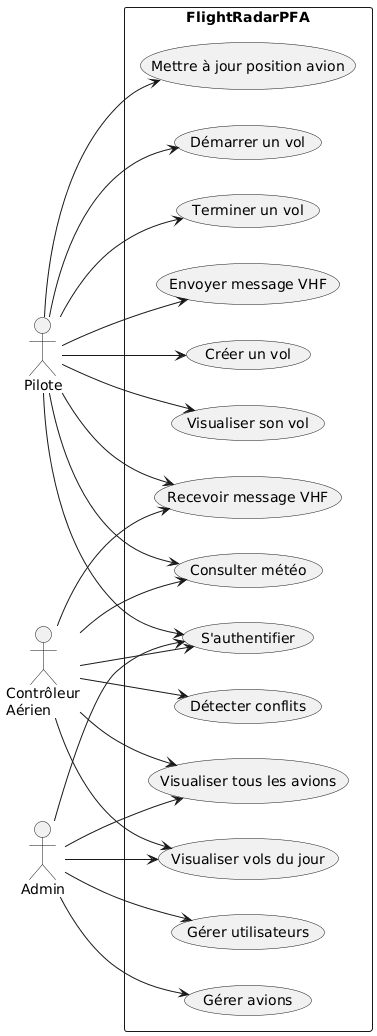

The diagram above was rendered by PlantUML. Its source (embedded in the PNG):
@startuml
left to right direction

actor Pilote
actor Controleur as "Contrôleur\nAérien"
actor Administrateur as "Admin"

rectangle FlightRadarPFA {
  usecase UC1 as "S'authentifier"
  usecase UC2 as "Créer un vol"
  usecase UC3 as "Visualiser son vol"
  usecase UC4 as "Mettre à jour position avion"
  usecase UC5 as "Démarrer un vol"
  usecase UC6 as "Terminer un vol"
  usecase UC7 as "Envoyer message VHF"
  usecase UC8 as "Recevoir message VHF"
  usecase UC9 as "Visualiser tous les avions"
  usecase UC10 as "Visualiser vols du jour"
  usecase UC11 as "Détecter conflits"
  usecase UC12 as "Consulter météo"
  usecase UC13 as "Gérer utilisateurs"
  usecase UC14 as "Gérer avions"
}

Pilote --> UC1
Pilote --> UC2
Pilote --> UC3
Pilote --> UC4
Pilote --> UC5
Pilote --> UC6
Pilote --> UC7
Pilote --> UC8
Pilote --> UC12

Controleur --> UC1
Controleur --> UC9
Controleur --> UC10
Controleur --> UC11
Controleur --> UC12
Controleur --> UC8

Administrateur --> UC1
Administrateur --> UC13
Administrateur --> UC14
Administrateur --> UC9
Administrateur --> UC10
@enduml